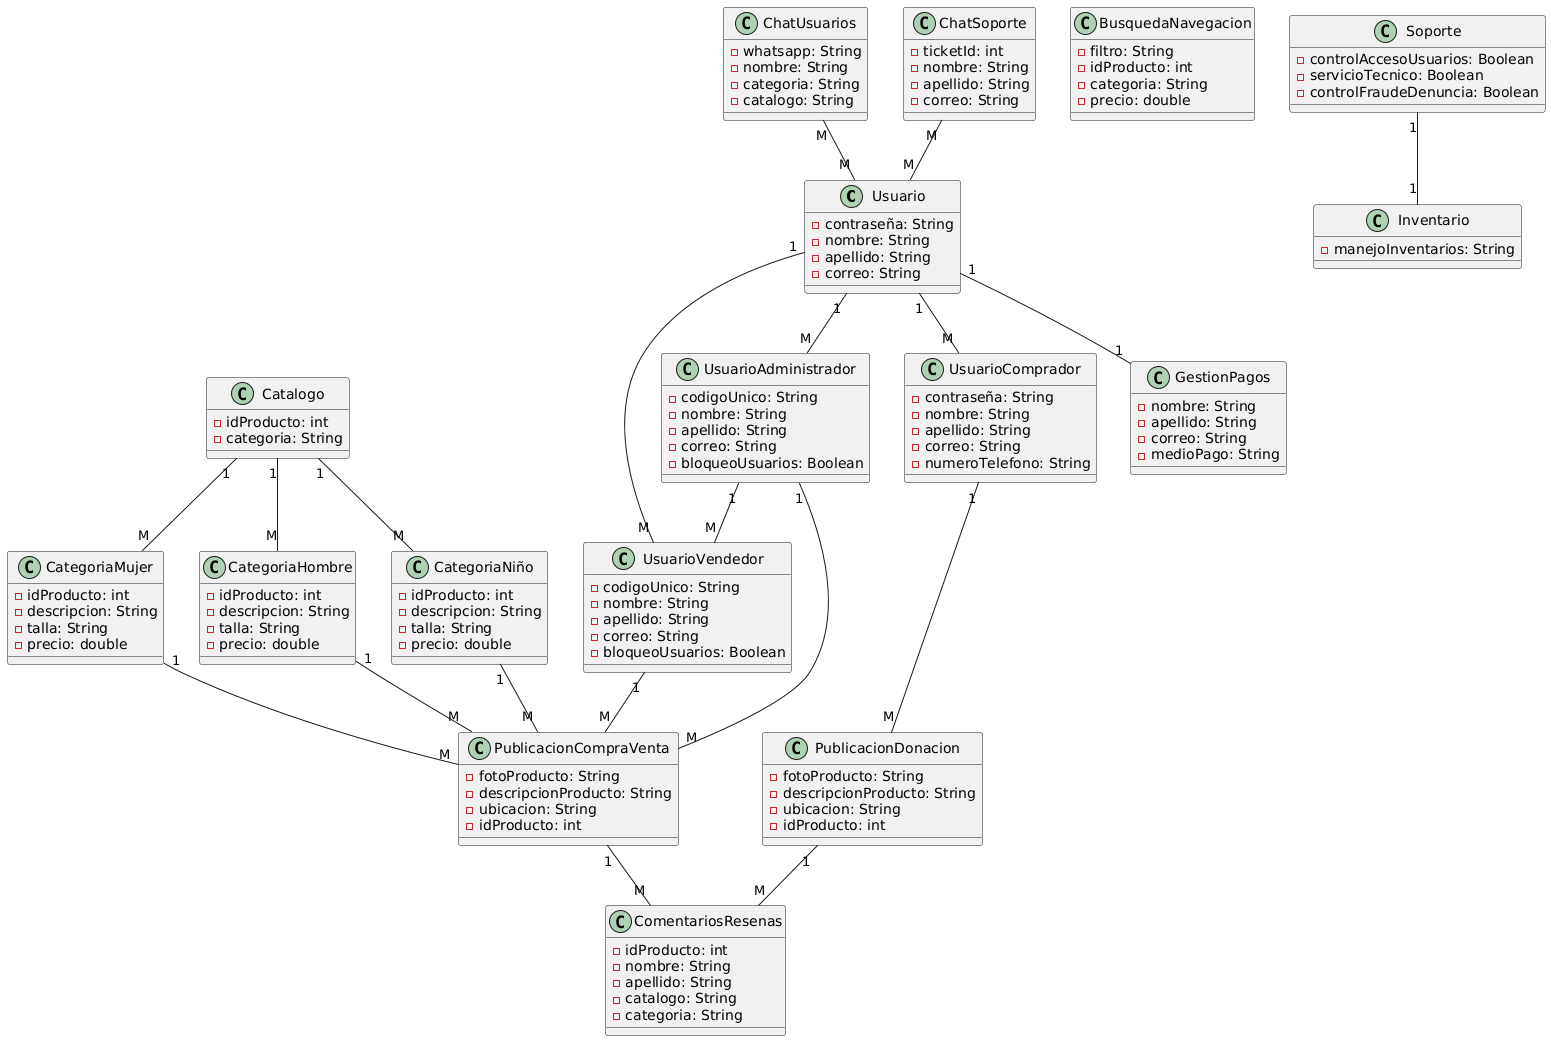

The diagram above was rendered by PlantUML. Its source (embedded in the PNG):
@startuml
' ======= CLASES DE USUARIO =======

class Usuario {
  - contraseña: String
  - nombre: String
  - apellido: String
  - correo: String
}

class UsuarioAdministrador {
  - codigoUnico: String
  - nombre: String
  - apellido: String
  - correo: String
  - bloqueoUsuarios: Boolean
}

class UsuarioVendedor {
  - codigoUnico: String
  - nombre: String
  - apellido: String
  - correo: String
  - bloqueoUsuarios: Boolean
}

class UsuarioComprador {
  - contraseña: String
  - nombre: String
  - apellido: String
  - correo: String
  - numeroTelefono: String
}

' ======= GESTIÓN PAGOS =======

class GestionPagos {
  - nombre: String
  - apellido: String
  - correo: String
  - medioPago: String
}

' ======= CATÁLOGO Y CATEGORÍAS =======

class Catalogo {
  - idProducto: int
  - categoria: String
}

class CategoriaMujer {
  - idProducto: int
  - descripcion: String
  - talla: String
  - precio: double
}

class CategoriaHombre {
  - idProducto: int
  - descripcion: String
  - talla: String
  - precio: double
}

class CategoriaNiño {
  - idProducto: int
  - descripcion: String
  - talla: String
  - precio: double
}

' ======= PUBLICACIONES =======

class PublicacionCompraVenta {
  - fotoProducto: String
  - descripcionProducto: String
  - ubicacion: String
  - idProducto: int
}

class PublicacionDonacion {
  - fotoProducto: String
  - descripcionProducto: String
  - ubicacion: String
  - idProducto: int
}

' ======= COMENTARIOS Y RESEÑAS =======

class ComentariosResenas {
  - idProducto: int
  - nombre: String
  - apellido: String
  - catalogo: String
  - categoria: String
}

' ======= BÚSQUEDA Y CHAT =======

class BusquedaNavegacion {
  - filtro: String
  - idProducto: int
  - categoria: String
  - precio: double
}

class ChatUsuarios {
  - whatsapp: String
  - nombre: String
  - categoria: String
  - catalogo: String
}

class ChatSoporte {
  - ticketId: int
  - nombre: String
  - apellido: String
  - correo: String
}

' ======= SOPORTE =======

class Soporte {
  - controlAccesoUsuarios: Boolean
  - servicioTecnico: Boolean
  - controlFraudeDenuncia: Boolean
}

class Inventario {
  - manejoInventarios: String
}

' ======= RELACIONES =======

Usuario "1" -- "M" UsuarioAdministrador
Usuario "1" -- "M" UsuarioVendedor
Usuario "1" -- "M" UsuarioComprador
Usuario "1" -- "1" GestionPagos

UsuarioAdministrador "1" -- "M" UsuarioVendedor
UsuarioAdministrador "1" -- "M" PublicacionCompraVenta

UsuarioVendedor "1" -- "M" PublicacionCompraVenta
UsuarioComprador "1" -- "M" PublicacionDonacion

PublicacionCompraVenta "1" -- "M" ComentariosResenas
PublicacionDonacion "1" -- "M" ComentariosResenas

Catalogo "1" -- "M" CategoriaMujer
Catalogo "1" -- "M" CategoriaHombre
Catalogo "1" -- "M" CategoriaNiño

CategoriaMujer "1" -- "M" PublicacionCompraVenta
CategoriaHombre "1" -- "M" PublicacionCompraVenta
CategoriaNiño "1" -- "M" PublicacionCompraVenta

ChatUsuarios "M" -- "M" Usuario
ChatSoporte "M" -- "M" Usuario

Soporte "1" -- "1" Inventario
@enduml